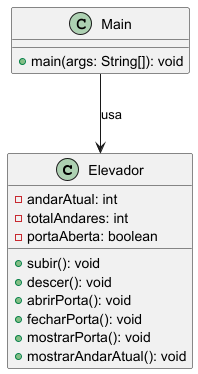

The diagram above was rendered by PlantUML. Its source (embedded in the PNG):
@startuml

class Elevador {
  - andarAtual: int
  - totalAndares: int
  - portaAberta: boolean

  + subir(): void
  + descer(): void
  + abrirPorta(): void
  + fecharPorta(): void
  + mostrarPorta(): void
  + mostrarAndarAtual(): void
}

class Main {
  + main(args: String[]): void
}

Main --> Elevador : usa

@enduml